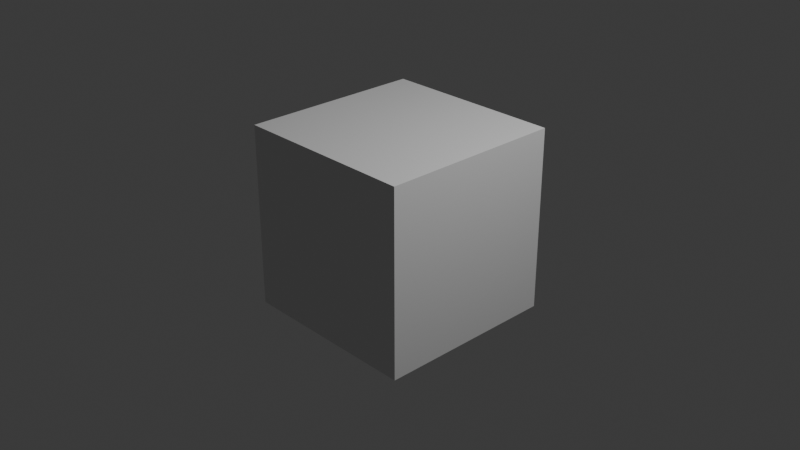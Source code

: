 # Source: startup.blend  (saved by Blender 4.2.66; exported with 4.5.12 LTS)
import bpy
from mathutils import Matrix  # noqa: F401  (used for matrix-valued properties, if any)

bpy.ops.wm.read_factory_settings(use_empty=True)
scene = bpy.context.scene
scene.name = 'Scene'

# ---- collections
col_collection = bpy.data.collections.new('Collection'); scene.collection.children.link(col_collection)

# ---- materials (node trees are filled in below, after node groups)
mat_material = bpy.data.materials.new('Material')
mat_material.alpha_threshold = 0.0
mat_material.use_transparent_shadow = False
mat_material.roughness = 0.5
mat_material.line_color = (0.0, 0.0, 0.0, 1.0)

# ---- material node trees
mat_material.use_nodes = True; mat_material.node_tree.nodes.clear()
_N = mat_material.node_tree.nodes; _L = mat_material.node_tree.links
n0 = _N.new('ShaderNodeOutputMaterial'); n0.name = 'Material Output'; n0.location = (300, 300)
n1 = _N.new('ShaderNodeBsdfPrincipled'); n1.name = 'Principled BSDF'; n1.location = (10, 300)
n1.distribution = 'GGX'
n1.subsurface_method = 'RANDOM_WALK_SKIN'
n1.inputs[3].default_value = 1.45
n1.inputs[27].default_value = (0.0, 0.0, 0.0, 1.0)
n1.inputs[28].default_value = 1.0
_L.new(n1.outputs[0], n0.inputs[0])
n0.is_active_output = True

# ---- world
world_world = bpy.data.worlds.new('World'); scene.world = world_world
world_world.use_nodes = True; world_world.node_tree.nodes.clear()
_N = world_world.node_tree.nodes; _L = world_world.node_tree.links
n0 = _N.new('ShaderNodeOutputWorld'); n0.name = 'World Output'; n0.location = (300, 300)
n1 = _N.new('ShaderNodeBackground'); n1.name = 'Background'; n1.location = (10, 300)
n1.inputs[0].default_value = (0.05088, 0.05088, 0.05088, 1.0)
_L.new(n1.outputs[0], n0.inputs[0])
n0.is_active_output = True
world_world.color = (0.05088, 0.05088, 0.05088)
world_world.use_sun_shadow = False
world_world.sun_shadow_jitter_overblur = 0.0
world_world.cycles.sampling_method = 'MANUAL'
world_world.cycles.sample_map_resolution = 4096

# ---- cameras
cam_camera = bpy.data.cameras.new('Camera')
cam_camera.clip_end = 100.0
cam_camera.ortho_scale = 7.314

# ---- lights
light_light = bpy.data.lights.new('Light', 'POINT')
light_light.transmission_factor = 0.0
light_light.energy = 1000.0
light_light.shadow_soft_size = 0.1
light_light.shadow_maximum_resolution = 0.006
light_light.use_absolute_resolution = True

# ---- meshes
me_cube = bpy.data.meshes.new('Cube')
me_cube.from_pydata([(1.0, 1.0, 1.0), (1.0, 1.0, -1.0), (1.0, -1.0, 1.0), (1.0, -1.0, -1.0), (-1.0, 1.0, 1.0), (-1.0, 1.0, -1.0), (-1.0, -1.0, 1.0), (-1.0, -1.0, -1.0)], [], [(0, 4, 6, 2), (3, 2, 6, 7), (7, 6, 4, 5), (5, 1, 3, 7), (1, 0, 2, 3), (5, 4, 0, 1)])
_uv = me_cube.uv_layers.new(name='QT_UV_Box_Layer')
_uv.uv.foreach_set('vector', [0.5554, 0.5366, 0.497, 0.5575, 0.4433, 0.533, 0.5024, 0.5087, 0.5032, 0.4374, 0.5024, 0.5087, 0.4433, 0.533, 0.4472, 0.4651, 0.4472, 0.4651, 0.4433, 0.533, 0.497, 0.5575, 0.4981, 0.4928, 0.4981, 0.4928, 0.5534, 0.4688, 0.5032, 0.4374, 0.4472, 0.4651, 0.5534, 0.4688, 0.5554, 0.5366, 0.5024, 0.5087, 0.5032, 0.4374, 0.4981, 0.4928, 0.497, 0.5575, 0.5554, 0.5366, 0.5534, 0.4688])
me_cube.materials.append(mat_material)
me_cube.use_mirror_vertex_groups = False
me_cube.update()

# ---- objects
ob_cube = bpy.data.objects.new('Cube', me_cube)
ob_light = bpy.data.objects.new('Light', light_light)
ob_camera = bpy.data.objects.new('Camera', cam_camera)

# ---- transforms, parenting, visibility, modifiers, constraints
ob_cube.location = (0.0, 0.0, 0.0)
ob_cube.lock_rotations_4d = False
ob_cube.empty_display_type = 'ARROWS'
ob_cube.lineart.crease_threshold = 0.0
ob_light.location = (4.076, 1.005, 5.904)
ob_light.rotation_euler = (0.6503, 0.05522, 1.866)
ob_light.lock_rotations_4d = False
ob_light.empty_display_type = 'ARROWS'
ob_light.color = (0.0, 0.0, 0.0, 0.0)
ob_light.lineart.crease_threshold = 0.0
ob_camera.location = (7.359, -6.926, 4.958)
ob_camera.rotation_euler = (1.109, 0.0, 0.8149)
ob_camera.lock_rotations_4d = False
ob_camera.empty_display_type = 'ARROWS'
ob_camera.color = (0.0, 0.0, 0.0, 0.0)
ob_camera.display_type = 'WIRE'
ob_camera.lineart.crease_threshold = 0.0

# ---- collection membership
col_collection.objects.link(ob_cube)
col_collection.objects.link(ob_light)
col_collection.objects.link(ob_camera)

# ---- scene / render settings (as saved in the file)
scene.camera = ob_camera
scene.frame_start = 1; scene.frame_end = 250; scene.frame_set(173)
scene.render.engine = 'CYCLES'
scene.render.image_settings.file_format = 'JPEG'
scene.render.image_settings.color_mode = 'RGB'
scene.render.resolution_x = 3840
scene.render.resolution_y = 2160
scene.render.resolution_percentage = 50
scene.render.use_simplify = True
scene.render.simplify_subdivision = 4
scene.render.simplify_subdivision_render = 5
scene.render.compositor_device = 'GPU'
scene.cycles.use_denoising = False
scene.cycles.use_animated_seed = True
scene.cycles.use_camera_cull = True
scene.cycles.texture_limit = '1024'
scene.cycles.texture_limit_render = '4096'
scene.eevee.ray_tracing_options.trace_max_roughness = 0.0
bpy.context.view_layer.update()
